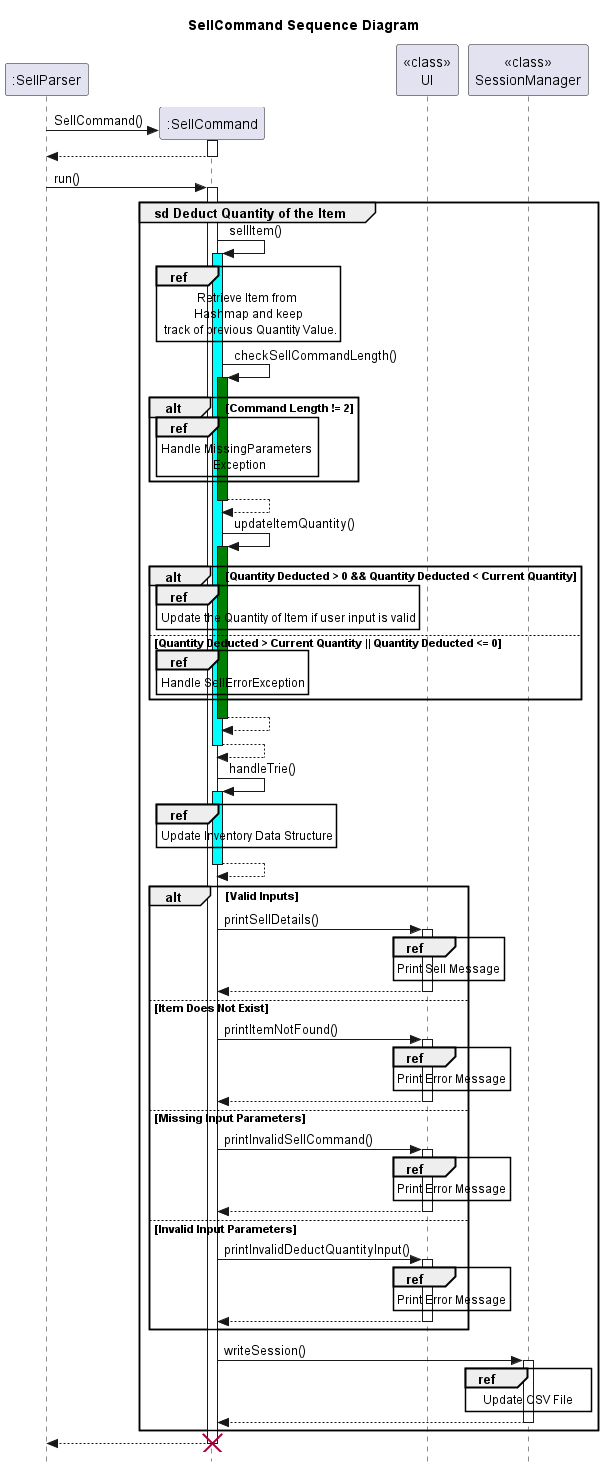

The diagram above was rendered by PlantUML. Its source (embedded in the PNG):
@startuml
'https://plantuml.com/sequence-diagram
title SellCommand Sequence Diagram

skinparam style strictuml
participant ":SellParser"
":SellParser" -> ":SellCommand"**:SellCommand()
activate ":SellCommand"
":SellCommand" --> ":SellParser"
deactivate ":SellCommand"
":SellParser" -> ":SellCommand": run()

group sd Deduct Quantity of the Item
    activate ":SellCommand"
    ":SellCommand"->":SellCommand": sellItem()
    activate ":SellCommand" #Cyan
    ref over ":SellCommand": Retrieve Item from \n Hashmap and keep \n track of previous Quantity Value.
    ":SellCommand" -> ":SellCommand": checkSellCommandLength()
    activate ":SellCommand" #Green

    alt Command Length != 2
    ref over ":SellCommand": Handle MissingParameters \n Exception
    end


    activate ":SellCommand"
    ":SellCommand" --> ":SellCommand"
    deactivate ":SellCommand"
    ":SellCommand" -> ":SellCommand": updateItemQuantity()
    activate ":SellCommand" #Green

    alt Quantity Deducted > 0 && Quantity Deducted < Current Quantity
    ref over ":SellCommand"
    Update the Quantity of Item if user input is valid
    end
    else Quantity Deducted > Current Quantity || Quantity Deducted <= 0
    ref over ":SellCommand": Handle SellErrorException
    end
    ":SellCommand" --> ":SellCommand"
    deactivate ":SellCommand"
    ":SellCommand" --> ":SellCommand"
    deactivate ":SellCommand"

    ":SellCommand"->":SellCommand": handleTrie()
    activate ":SellCommand" #Cyan
    ref over ":SellCommand": Update Inventory Data Structure
    ":SellCommand"-->":SellCommand"
    deactivate ":SellCommand"

    alt Valid Inputs
        ":SellCommand" -> "<<class>>\nUI": printSellDetails()
        activate "<<class>>\nUI"
        ref over "<<class>>\nUI": Print Sell Message
        "<<class>>\nUI"-->":SellCommand"
        deactivate "<<class>>\nUI"
    else Item Does Not Exist
        ":SellCommand" -> "<<class>>\nUI": printItemNotFound()
        activate "<<class>>\nUI"
        ref over "<<class>>\nUI": Print Error Message
        "<<class>>\nUI"-->":SellCommand"
        deactivate "<<class>>\nUI"
    else Missing Input Parameters
        ":SellCommand" -> "<<class>>\nUI": printInvalidSellCommand()
        activate "<<class>>\nUI"
        ref over "<<class>>\nUI": Print Error Message
        "<<class>>\nUI"-->":SellCommand"
        deactivate "<<class>>\nUI"
    else Invalid Input Parameters
        ":SellCommand" -> "<<class>>\nUI": printInvalidDeductQuantityInput()
        activate "<<class>>\nUI"
        ref over "<<class>>\nUI": Print Error Message
        "<<class>>\nUI"-->":SellCommand"
        deactivate "<<class>>\nUI"
    end
    ":SellCommand" -> "<<class>>\nSessionManager": writeSession()
    activate "<<class>>\nSessionManager"
    ref over "<<class>>\nSessionManager": Update CSV File
    "<<class>>\nSessionManager" --> ":SellCommand"
    deactivate "<<class>>\nSessionManager"
end
":SellCommand" --> ":SellParser"
destroy ":SellCommand"
@enduml